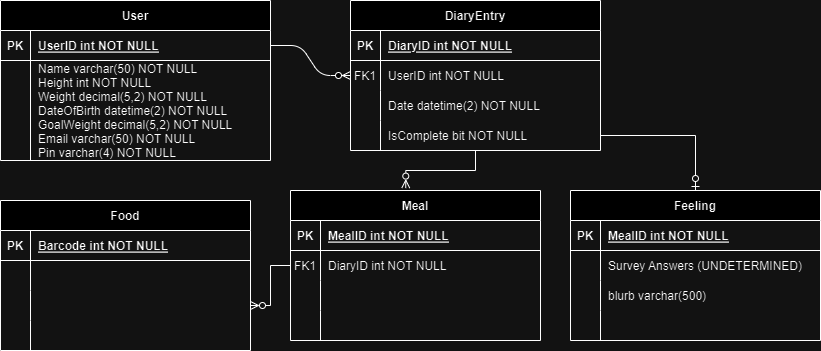

The diagram above was exported from draw.io. Its source (the exported page's mxGraphModel, read from the mxfile embedded in the PNG):
<mxGraphModel dx="1434" dy="796" grid="1" gridSize="10" guides="1" tooltips="1" connect="1" arrows="1" fold="1" page="1" pageScale="1" pageWidth="850" pageHeight="1100" math="0" shadow="0" extFonts="Permanent Marker^https://fonts.googleapis.com/css?family=Permanent+Marker">
  <root>
    <mxCell id="0" />
    <mxCell id="1" parent="0" />
    <mxCell id="C-vyLk0tnHw3VtMMgP7b-1" value="" style="edgeStyle=entityRelationEdgeStyle;endArrow=ERzeroToMany;startArrow=none;endFill=1;startFill=0;" parent="1" source="C-vyLk0tnHw3VtMMgP7b-24" target="C-vyLk0tnHw3VtMMgP7b-6" edge="1">
      <mxGeometry width="100" height="100" relative="1" as="geometry">
        <mxPoint x="260" y="660" as="sourcePoint" />
        <mxPoint x="360" y="560" as="targetPoint" />
      </mxGeometry>
    </mxCell>
    <mxCell id="C-vyLk0tnHw3VtMMgP7b-2" value="DiaryEntry" style="shape=table;startSize=30;container=1;collapsible=1;childLayout=tableLayout;fixedRows=1;rowLines=0;fontStyle=1;align=center;resizeLast=1;" parent="1" vertex="1">
      <mxGeometry x="370" y="60" width="250" height="150" as="geometry" />
    </mxCell>
    <mxCell id="C-vyLk0tnHw3VtMMgP7b-3" value="" style="shape=partialRectangle;collapsible=0;dropTarget=0;pointerEvents=0;fillColor=none;points=[[0,0.5],[1,0.5]];portConstraint=eastwest;top=0;left=0;right=0;bottom=1;" parent="C-vyLk0tnHw3VtMMgP7b-2" vertex="1">
      <mxGeometry y="30" width="250" height="30" as="geometry" />
    </mxCell>
    <mxCell id="C-vyLk0tnHw3VtMMgP7b-4" value="PK" style="shape=partialRectangle;overflow=hidden;connectable=0;fillColor=none;top=0;left=0;bottom=0;right=0;fontStyle=1;" parent="C-vyLk0tnHw3VtMMgP7b-3" vertex="1">
      <mxGeometry width="30" height="30" as="geometry">
        <mxRectangle width="30" height="30" as="alternateBounds" />
      </mxGeometry>
    </mxCell>
    <mxCell id="C-vyLk0tnHw3VtMMgP7b-5" value="DiaryID int NOT NULL" style="shape=partialRectangle;overflow=hidden;connectable=0;fillColor=none;top=0;left=0;bottom=0;right=0;align=left;spacingLeft=6;fontStyle=5;" parent="C-vyLk0tnHw3VtMMgP7b-3" vertex="1">
      <mxGeometry x="30" width="220" height="30" as="geometry">
        <mxRectangle width="220" height="30" as="alternateBounds" />
      </mxGeometry>
    </mxCell>
    <mxCell id="C-vyLk0tnHw3VtMMgP7b-6" value="" style="shape=partialRectangle;collapsible=0;dropTarget=0;pointerEvents=0;fillColor=none;points=[[0,0.5],[1,0.5]];portConstraint=eastwest;top=0;left=0;right=0;bottom=0;" parent="C-vyLk0tnHw3VtMMgP7b-2" vertex="1">
      <mxGeometry y="60" width="250" height="30" as="geometry" />
    </mxCell>
    <mxCell id="C-vyLk0tnHw3VtMMgP7b-7" value="FK1" style="shape=partialRectangle;overflow=hidden;connectable=0;fillColor=none;top=0;left=0;bottom=0;right=0;" parent="C-vyLk0tnHw3VtMMgP7b-6" vertex="1">
      <mxGeometry width="30" height="30" as="geometry">
        <mxRectangle width="30" height="30" as="alternateBounds" />
      </mxGeometry>
    </mxCell>
    <mxCell id="C-vyLk0tnHw3VtMMgP7b-8" value="UserID int NOT NULL" style="shape=partialRectangle;overflow=hidden;connectable=0;fillColor=none;top=0;left=0;bottom=0;right=0;align=left;spacingLeft=6;" parent="C-vyLk0tnHw3VtMMgP7b-6" vertex="1">
      <mxGeometry x="30" width="220" height="30" as="geometry">
        <mxRectangle width="220" height="30" as="alternateBounds" />
      </mxGeometry>
    </mxCell>
    <mxCell id="NJW0uEdA1E-yLHH8QGfA-25" value="" style="shape=partialRectangle;collapsible=0;dropTarget=0;pointerEvents=0;fillColor=none;points=[[0,0.5],[1,0.5]];portConstraint=eastwest;top=0;left=0;right=0;bottom=0;" parent="C-vyLk0tnHw3VtMMgP7b-2" vertex="1">
      <mxGeometry y="90" width="250" height="30" as="geometry" />
    </mxCell>
    <mxCell id="NJW0uEdA1E-yLHH8QGfA-26" value="" style="shape=partialRectangle;overflow=hidden;connectable=0;fillColor=none;top=0;left=0;bottom=0;right=0;" parent="NJW0uEdA1E-yLHH8QGfA-25" vertex="1">
      <mxGeometry width="30" height="30" as="geometry">
        <mxRectangle width="30" height="30" as="alternateBounds" />
      </mxGeometry>
    </mxCell>
    <mxCell id="NJW0uEdA1E-yLHH8QGfA-27" value="Date datetime(2) NOT NULL" style="shape=partialRectangle;overflow=hidden;connectable=0;fillColor=none;top=0;left=0;bottom=0;right=0;align=left;spacingLeft=6;" parent="NJW0uEdA1E-yLHH8QGfA-25" vertex="1">
      <mxGeometry x="30" width="220" height="30" as="geometry">
        <mxRectangle width="220" height="30" as="alternateBounds" />
      </mxGeometry>
    </mxCell>
    <mxCell id="NJW0uEdA1E-yLHH8QGfA-28" value="" style="shape=partialRectangle;collapsible=0;dropTarget=0;pointerEvents=0;fillColor=none;points=[[0,0.5],[1,0.5]];portConstraint=eastwest;top=0;left=0;right=0;bottom=0;" parent="C-vyLk0tnHw3VtMMgP7b-2" vertex="1">
      <mxGeometry y="120" width="250" height="30" as="geometry" />
    </mxCell>
    <mxCell id="NJW0uEdA1E-yLHH8QGfA-29" value="" style="shape=partialRectangle;overflow=hidden;connectable=0;fillColor=none;top=0;left=0;bottom=0;right=0;" parent="NJW0uEdA1E-yLHH8QGfA-28" vertex="1">
      <mxGeometry width="30" height="30" as="geometry">
        <mxRectangle width="30" height="30" as="alternateBounds" />
      </mxGeometry>
    </mxCell>
    <mxCell id="NJW0uEdA1E-yLHH8QGfA-30" value="IsComplete bit NOT NULL" style="shape=partialRectangle;overflow=hidden;connectable=0;fillColor=none;top=0;left=0;bottom=0;right=0;align=left;spacingLeft=6;" parent="NJW0uEdA1E-yLHH8QGfA-28" vertex="1">
      <mxGeometry x="30" width="220" height="30" as="geometry">
        <mxRectangle width="220" height="30" as="alternateBounds" />
      </mxGeometry>
    </mxCell>
    <mxCell id="C-vyLk0tnHw3VtMMgP7b-23" value="User" style="shape=table;startSize=30;container=1;collapsible=1;childLayout=tableLayout;fixedRows=1;rowLines=0;fontStyle=1;align=center;resizeLast=1;" parent="1" vertex="1">
      <mxGeometry x="20" y="60" width="270" height="160" as="geometry" />
    </mxCell>
    <mxCell id="C-vyLk0tnHw3VtMMgP7b-24" value="" style="shape=partialRectangle;collapsible=0;dropTarget=0;pointerEvents=0;fillColor=none;points=[[0,0.5],[1,0.5]];portConstraint=eastwest;top=0;left=0;right=0;bottom=1;" parent="C-vyLk0tnHw3VtMMgP7b-23" vertex="1">
      <mxGeometry y="30" width="270" height="30" as="geometry" />
    </mxCell>
    <mxCell id="C-vyLk0tnHw3VtMMgP7b-25" value="PK" style="shape=partialRectangle;overflow=hidden;connectable=0;fillColor=none;top=0;left=0;bottom=0;right=0;fontStyle=1;" parent="C-vyLk0tnHw3VtMMgP7b-24" vertex="1">
      <mxGeometry width="30" height="30" as="geometry">
        <mxRectangle width="30" height="30" as="alternateBounds" />
      </mxGeometry>
    </mxCell>
    <mxCell id="C-vyLk0tnHw3VtMMgP7b-26" value="UserID int NOT NULL " style="shape=partialRectangle;overflow=hidden;connectable=0;fillColor=none;top=0;left=0;bottom=0;right=0;align=left;spacingLeft=6;fontStyle=5;" parent="C-vyLk0tnHw3VtMMgP7b-24" vertex="1">
      <mxGeometry x="30" width="240" height="30" as="geometry">
        <mxRectangle width="240" height="30" as="alternateBounds" />
      </mxGeometry>
    </mxCell>
    <mxCell id="C-vyLk0tnHw3VtMMgP7b-27" value="" style="shape=partialRectangle;collapsible=0;dropTarget=0;pointerEvents=0;fillColor=none;points=[[0,0.5],[1,0.5]];portConstraint=eastwest;top=0;left=0;right=0;bottom=0;" parent="C-vyLk0tnHw3VtMMgP7b-23" vertex="1">
      <mxGeometry y="60" width="270" height="100" as="geometry" />
    </mxCell>
    <mxCell id="C-vyLk0tnHw3VtMMgP7b-28" value="" style="shape=partialRectangle;overflow=hidden;connectable=0;fillColor=none;top=0;left=0;bottom=0;right=0;" parent="C-vyLk0tnHw3VtMMgP7b-27" vertex="1">
      <mxGeometry width="30" height="100" as="geometry">
        <mxRectangle width="30" height="100" as="alternateBounds" />
      </mxGeometry>
    </mxCell>
    <mxCell id="C-vyLk0tnHw3VtMMgP7b-29" value="Name varchar(50) NOT NULL&#10;Height int NOT NULL&#10;Weight decimal(5,2) NOT NULL&#10;DateOfBirth datetime(2) NOT NULL&#10;GoalWeight decimal(5,2) NOT NULL&#10;Email varchar(50) NOT NULL&#10;Pin varchar(4) NOT NULL&#10;&#10;&#10;" style="shape=partialRectangle;overflow=hidden;connectable=0;fillColor=none;top=0;left=0;bottom=0;right=0;align=left;spacingLeft=6;" parent="C-vyLk0tnHw3VtMMgP7b-27" vertex="1">
      <mxGeometry x="30" width="240" height="100" as="geometry">
        <mxRectangle width="240" height="100" as="alternateBounds" />
      </mxGeometry>
    </mxCell>
    <mxCell id="NJW0uEdA1E-yLHH8QGfA-31" value="Food" style="shape=table;startSize=30;container=1;collapsible=1;childLayout=tableLayout;fixedRows=1;rowLines=0;fontStyle=1;align=center;resizeLast=1;" parent="1" vertex="1">
      <mxGeometry x="20" y="260" width="250" height="150" as="geometry" />
    </mxCell>
    <mxCell id="NJW0uEdA1E-yLHH8QGfA-32" value="" style="shape=partialRectangle;collapsible=0;dropTarget=0;pointerEvents=0;fillColor=none;points=[[0,0.5],[1,0.5]];portConstraint=eastwest;top=0;left=0;right=0;bottom=1;" parent="NJW0uEdA1E-yLHH8QGfA-31" vertex="1">
      <mxGeometry y="30" width="250" height="30" as="geometry" />
    </mxCell>
    <mxCell id="NJW0uEdA1E-yLHH8QGfA-33" value="PK" style="shape=partialRectangle;overflow=hidden;connectable=0;fillColor=none;top=0;left=0;bottom=0;right=0;fontStyle=1;" parent="NJW0uEdA1E-yLHH8QGfA-32" vertex="1">
      <mxGeometry width="30" height="30" as="geometry">
        <mxRectangle width="30" height="30" as="alternateBounds" />
      </mxGeometry>
    </mxCell>
    <mxCell id="NJW0uEdA1E-yLHH8QGfA-34" value="Barcode int NOT NULL" style="shape=partialRectangle;overflow=hidden;connectable=0;fillColor=none;top=0;left=0;bottom=0;right=0;align=left;spacingLeft=6;fontStyle=5;" parent="NJW0uEdA1E-yLHH8QGfA-32" vertex="1">
      <mxGeometry x="30" width="220" height="30" as="geometry">
        <mxRectangle width="220" height="30" as="alternateBounds" />
      </mxGeometry>
    </mxCell>
    <mxCell id="NJW0uEdA1E-yLHH8QGfA-35" value="" style="shape=partialRectangle;collapsible=0;dropTarget=0;pointerEvents=0;fillColor=none;points=[[0,0.5],[1,0.5]];portConstraint=eastwest;top=0;left=0;right=0;bottom=0;" parent="NJW0uEdA1E-yLHH8QGfA-31" vertex="1">
      <mxGeometry y="60" width="250" height="30" as="geometry" />
    </mxCell>
    <mxCell id="NJW0uEdA1E-yLHH8QGfA-36" value="" style="shape=partialRectangle;overflow=hidden;connectable=0;fillColor=none;top=0;left=0;bottom=0;right=0;" parent="NJW0uEdA1E-yLHH8QGfA-35" vertex="1">
      <mxGeometry width="30" height="30" as="geometry">
        <mxRectangle width="30" height="30" as="alternateBounds" />
      </mxGeometry>
    </mxCell>
    <mxCell id="NJW0uEdA1E-yLHH8QGfA-37" value="" style="shape=partialRectangle;overflow=hidden;connectable=0;fillColor=none;top=0;left=0;bottom=0;right=0;align=left;spacingLeft=6;" parent="NJW0uEdA1E-yLHH8QGfA-35" vertex="1">
      <mxGeometry x="30" width="220" height="30" as="geometry">
        <mxRectangle width="220" height="30" as="alternateBounds" />
      </mxGeometry>
    </mxCell>
    <mxCell id="NJW0uEdA1E-yLHH8QGfA-38" value="" style="shape=partialRectangle;collapsible=0;dropTarget=0;pointerEvents=0;fillColor=none;points=[[0,0.5],[1,0.5]];portConstraint=eastwest;top=0;left=0;right=0;bottom=0;" parent="NJW0uEdA1E-yLHH8QGfA-31" vertex="1">
      <mxGeometry y="90" width="250" height="30" as="geometry" />
    </mxCell>
    <mxCell id="NJW0uEdA1E-yLHH8QGfA-39" value="" style="shape=partialRectangle;overflow=hidden;connectable=0;fillColor=none;top=0;left=0;bottom=0;right=0;" parent="NJW0uEdA1E-yLHH8QGfA-38" vertex="1">
      <mxGeometry width="30" height="30" as="geometry">
        <mxRectangle width="30" height="30" as="alternateBounds" />
      </mxGeometry>
    </mxCell>
    <mxCell id="NJW0uEdA1E-yLHH8QGfA-40" value="" style="shape=partialRectangle;overflow=hidden;connectable=0;fillColor=none;top=0;left=0;bottom=0;right=0;align=left;spacingLeft=6;" parent="NJW0uEdA1E-yLHH8QGfA-38" vertex="1">
      <mxGeometry x="30" width="220" height="30" as="geometry">
        <mxRectangle width="220" height="30" as="alternateBounds" />
      </mxGeometry>
    </mxCell>
    <mxCell id="NJW0uEdA1E-yLHH8QGfA-41" value="" style="shape=partialRectangle;collapsible=0;dropTarget=0;pointerEvents=0;fillColor=none;points=[[0,0.5],[1,0.5]];portConstraint=eastwest;top=0;left=0;right=0;bottom=0;" parent="NJW0uEdA1E-yLHH8QGfA-31" vertex="1">
      <mxGeometry y="120" width="250" height="30" as="geometry" />
    </mxCell>
    <mxCell id="NJW0uEdA1E-yLHH8QGfA-42" value="" style="shape=partialRectangle;overflow=hidden;connectable=0;fillColor=none;top=0;left=0;bottom=0;right=0;" parent="NJW0uEdA1E-yLHH8QGfA-41" vertex="1">
      <mxGeometry width="30" height="30" as="geometry">
        <mxRectangle width="30" height="30" as="alternateBounds" />
      </mxGeometry>
    </mxCell>
    <mxCell id="NJW0uEdA1E-yLHH8QGfA-43" value="" style="shape=partialRectangle;overflow=hidden;connectable=0;fillColor=none;top=0;left=0;bottom=0;right=0;align=left;spacingLeft=6;" parent="NJW0uEdA1E-yLHH8QGfA-41" vertex="1">
      <mxGeometry x="30" width="220" height="30" as="geometry">
        <mxRectangle width="220" height="30" as="alternateBounds" />
      </mxGeometry>
    </mxCell>
    <mxCell id="NJW0uEdA1E-yLHH8QGfA-44" value="Meal" style="shape=table;startSize=30;container=1;collapsible=1;childLayout=tableLayout;fixedRows=1;rowLines=0;fontStyle=1;align=center;resizeLast=1;" parent="1" vertex="1">
      <mxGeometry x="310" y="250" width="250" height="150" as="geometry" />
    </mxCell>
    <mxCell id="NJW0uEdA1E-yLHH8QGfA-45" value="" style="shape=partialRectangle;collapsible=0;dropTarget=0;pointerEvents=0;fillColor=none;points=[[0,0.5],[1,0.5]];portConstraint=eastwest;top=0;left=0;right=0;bottom=1;" parent="NJW0uEdA1E-yLHH8QGfA-44" vertex="1">
      <mxGeometry y="30" width="250" height="30" as="geometry" />
    </mxCell>
    <mxCell id="NJW0uEdA1E-yLHH8QGfA-46" value="PK" style="shape=partialRectangle;overflow=hidden;connectable=0;fillColor=none;top=0;left=0;bottom=0;right=0;fontStyle=1;" parent="NJW0uEdA1E-yLHH8QGfA-45" vertex="1">
      <mxGeometry width="30" height="30" as="geometry">
        <mxRectangle width="30" height="30" as="alternateBounds" />
      </mxGeometry>
    </mxCell>
    <mxCell id="NJW0uEdA1E-yLHH8QGfA-47" value="MealID int NOT NULL" style="shape=partialRectangle;overflow=hidden;connectable=0;fillColor=none;top=0;left=0;bottom=0;right=0;align=left;spacingLeft=6;fontStyle=5;" parent="NJW0uEdA1E-yLHH8QGfA-45" vertex="1">
      <mxGeometry x="30" width="220" height="30" as="geometry">
        <mxRectangle width="220" height="30" as="alternateBounds" />
      </mxGeometry>
    </mxCell>
    <mxCell id="NJW0uEdA1E-yLHH8QGfA-48" value="" style="shape=partialRectangle;collapsible=0;dropTarget=0;pointerEvents=0;fillColor=none;points=[[0,0.5],[1,0.5]];portConstraint=eastwest;top=0;left=0;right=0;bottom=0;" parent="NJW0uEdA1E-yLHH8QGfA-44" vertex="1">
      <mxGeometry y="60" width="250" height="30" as="geometry" />
    </mxCell>
    <mxCell id="NJW0uEdA1E-yLHH8QGfA-49" value="FK1" style="shape=partialRectangle;overflow=hidden;connectable=0;fillColor=none;top=0;left=0;bottom=0;right=0;" parent="NJW0uEdA1E-yLHH8QGfA-48" vertex="1">
      <mxGeometry width="30" height="30" as="geometry">
        <mxRectangle width="30" height="30" as="alternateBounds" />
      </mxGeometry>
    </mxCell>
    <mxCell id="NJW0uEdA1E-yLHH8QGfA-50" value="DiaryID int NOT NULL" style="shape=partialRectangle;overflow=hidden;connectable=0;fillColor=none;top=0;left=0;bottom=0;right=0;align=left;spacingLeft=6;" parent="NJW0uEdA1E-yLHH8QGfA-48" vertex="1">
      <mxGeometry x="30" width="220" height="30" as="geometry">
        <mxRectangle width="220" height="30" as="alternateBounds" />
      </mxGeometry>
    </mxCell>
    <mxCell id="NJW0uEdA1E-yLHH8QGfA-51" value="" style="shape=partialRectangle;collapsible=0;dropTarget=0;pointerEvents=0;fillColor=none;points=[[0,0.5],[1,0.5]];portConstraint=eastwest;top=0;left=0;right=0;bottom=0;" parent="NJW0uEdA1E-yLHH8QGfA-44" vertex="1">
      <mxGeometry y="90" width="250" height="30" as="geometry" />
    </mxCell>
    <mxCell id="NJW0uEdA1E-yLHH8QGfA-52" value="" style="shape=partialRectangle;overflow=hidden;connectable=0;fillColor=none;top=0;left=0;bottom=0;right=0;" parent="NJW0uEdA1E-yLHH8QGfA-51" vertex="1">
      <mxGeometry width="30" height="30" as="geometry">
        <mxRectangle width="30" height="30" as="alternateBounds" />
      </mxGeometry>
    </mxCell>
    <mxCell id="NJW0uEdA1E-yLHH8QGfA-53" value="" style="shape=partialRectangle;overflow=hidden;connectable=0;fillColor=none;top=0;left=0;bottom=0;right=0;align=left;spacingLeft=6;" parent="NJW0uEdA1E-yLHH8QGfA-51" vertex="1">
      <mxGeometry x="30" width="220" height="30" as="geometry">
        <mxRectangle width="220" height="30" as="alternateBounds" />
      </mxGeometry>
    </mxCell>
    <mxCell id="NJW0uEdA1E-yLHH8QGfA-54" value="" style="shape=partialRectangle;collapsible=0;dropTarget=0;pointerEvents=0;fillColor=none;points=[[0,0.5],[1,0.5]];portConstraint=eastwest;top=0;left=0;right=0;bottom=0;" parent="NJW0uEdA1E-yLHH8QGfA-44" vertex="1">
      <mxGeometry y="120" width="250" height="30" as="geometry" />
    </mxCell>
    <mxCell id="NJW0uEdA1E-yLHH8QGfA-55" value="" style="shape=partialRectangle;overflow=hidden;connectable=0;fillColor=none;top=0;left=0;bottom=0;right=0;" parent="NJW0uEdA1E-yLHH8QGfA-54" vertex="1">
      <mxGeometry width="30" height="30" as="geometry">
        <mxRectangle width="30" height="30" as="alternateBounds" />
      </mxGeometry>
    </mxCell>
    <mxCell id="NJW0uEdA1E-yLHH8QGfA-56" value="" style="shape=partialRectangle;overflow=hidden;connectable=0;fillColor=none;top=0;left=0;bottom=0;right=0;align=left;spacingLeft=6;" parent="NJW0uEdA1E-yLHH8QGfA-54" vertex="1">
      <mxGeometry x="30" width="220" height="30" as="geometry">
        <mxRectangle width="220" height="30" as="alternateBounds" />
      </mxGeometry>
    </mxCell>
    <mxCell id="NJW0uEdA1E-yLHH8QGfA-59" style="edgeStyle=orthogonalEdgeStyle;rounded=0;orthogonalLoop=1;jettySize=auto;html=1;entryX=0.461;entryY=-0.016;entryDx=0;entryDy=0;entryPerimeter=0;endArrow=ERzeroToMany;endFill=0;" parent="1" source="C-vyLk0tnHw3VtMMgP7b-2" target="NJW0uEdA1E-yLHH8QGfA-44" edge="1">
      <mxGeometry relative="1" as="geometry" />
    </mxCell>
    <mxCell id="NJW0uEdA1E-yLHH8QGfA-60" style="edgeStyle=orthogonalEdgeStyle;rounded=0;orthogonalLoop=1;jettySize=auto;html=1;endArrow=ERzeroToMany;endFill=0;" parent="1" source="NJW0uEdA1E-yLHH8QGfA-48" target="NJW0uEdA1E-yLHH8QGfA-38" edge="1">
      <mxGeometry relative="1" as="geometry" />
    </mxCell>
    <mxCell id="NJW0uEdA1E-yLHH8QGfA-61" value="Feeling" style="shape=table;startSize=30;container=1;collapsible=1;childLayout=tableLayout;fixedRows=1;rowLines=0;fontStyle=1;align=center;resizeLast=1;" parent="1" vertex="1">
      <mxGeometry x="590" y="250" width="250" height="150" as="geometry" />
    </mxCell>
    <mxCell id="NJW0uEdA1E-yLHH8QGfA-62" value="" style="shape=partialRectangle;collapsible=0;dropTarget=0;pointerEvents=0;fillColor=none;points=[[0,0.5],[1,0.5]];portConstraint=eastwest;top=0;left=0;right=0;bottom=1;" parent="NJW0uEdA1E-yLHH8QGfA-61" vertex="1">
      <mxGeometry y="30" width="250" height="30" as="geometry" />
    </mxCell>
    <mxCell id="NJW0uEdA1E-yLHH8QGfA-63" value="PK" style="shape=partialRectangle;overflow=hidden;connectable=0;fillColor=none;top=0;left=0;bottom=0;right=0;fontStyle=1;" parent="NJW0uEdA1E-yLHH8QGfA-62" vertex="1">
      <mxGeometry width="30" height="30" as="geometry">
        <mxRectangle width="30" height="30" as="alternateBounds" />
      </mxGeometry>
    </mxCell>
    <mxCell id="NJW0uEdA1E-yLHH8QGfA-64" value="MealID int NOT NULL" style="shape=partialRectangle;overflow=hidden;connectable=0;fillColor=none;top=0;left=0;bottom=0;right=0;align=left;spacingLeft=6;fontStyle=5;" parent="NJW0uEdA1E-yLHH8QGfA-62" vertex="1">
      <mxGeometry x="30" width="220" height="30" as="geometry">
        <mxRectangle width="220" height="30" as="alternateBounds" />
      </mxGeometry>
    </mxCell>
    <mxCell id="NJW0uEdA1E-yLHH8QGfA-65" value="" style="shape=partialRectangle;collapsible=0;dropTarget=0;pointerEvents=0;fillColor=none;points=[[0,0.5],[1,0.5]];portConstraint=eastwest;top=0;left=0;right=0;bottom=0;" parent="NJW0uEdA1E-yLHH8QGfA-61" vertex="1">
      <mxGeometry y="60" width="250" height="30" as="geometry" />
    </mxCell>
    <mxCell id="NJW0uEdA1E-yLHH8QGfA-66" value="" style="shape=partialRectangle;overflow=hidden;connectable=0;fillColor=none;top=0;left=0;bottom=0;right=0;" parent="NJW0uEdA1E-yLHH8QGfA-65" vertex="1">
      <mxGeometry width="30" height="30" as="geometry">
        <mxRectangle width="30" height="30" as="alternateBounds" />
      </mxGeometry>
    </mxCell>
    <mxCell id="NJW0uEdA1E-yLHH8QGfA-67" value="Survey Answers (UNDETERMINED)" style="shape=partialRectangle;overflow=hidden;connectable=0;fillColor=none;top=0;left=0;bottom=0;right=0;align=left;spacingLeft=6;" parent="NJW0uEdA1E-yLHH8QGfA-65" vertex="1">
      <mxGeometry x="30" width="220" height="30" as="geometry">
        <mxRectangle width="220" height="30" as="alternateBounds" />
      </mxGeometry>
    </mxCell>
    <mxCell id="NJW0uEdA1E-yLHH8QGfA-68" value="" style="shape=partialRectangle;collapsible=0;dropTarget=0;pointerEvents=0;fillColor=none;points=[[0,0.5],[1,0.5]];portConstraint=eastwest;top=0;left=0;right=0;bottom=0;" parent="NJW0uEdA1E-yLHH8QGfA-61" vertex="1">
      <mxGeometry y="90" width="250" height="30" as="geometry" />
    </mxCell>
    <mxCell id="NJW0uEdA1E-yLHH8QGfA-69" value="" style="shape=partialRectangle;overflow=hidden;connectable=0;fillColor=none;top=0;left=0;bottom=0;right=0;" parent="NJW0uEdA1E-yLHH8QGfA-68" vertex="1">
      <mxGeometry width="30" height="30" as="geometry">
        <mxRectangle width="30" height="30" as="alternateBounds" />
      </mxGeometry>
    </mxCell>
    <mxCell id="NJW0uEdA1E-yLHH8QGfA-70" value="blurb varchar(500)" style="shape=partialRectangle;overflow=hidden;connectable=0;fillColor=none;top=0;left=0;bottom=0;right=0;align=left;spacingLeft=6;" parent="NJW0uEdA1E-yLHH8QGfA-68" vertex="1">
      <mxGeometry x="30" width="220" height="30" as="geometry">
        <mxRectangle width="220" height="30" as="alternateBounds" />
      </mxGeometry>
    </mxCell>
    <mxCell id="NJW0uEdA1E-yLHH8QGfA-71" value="" style="shape=partialRectangle;collapsible=0;dropTarget=0;pointerEvents=0;fillColor=none;points=[[0,0.5],[1,0.5]];portConstraint=eastwest;top=0;left=0;right=0;bottom=0;" parent="NJW0uEdA1E-yLHH8QGfA-61" vertex="1">
      <mxGeometry y="120" width="250" height="30" as="geometry" />
    </mxCell>
    <mxCell id="NJW0uEdA1E-yLHH8QGfA-72" value="" style="shape=partialRectangle;overflow=hidden;connectable=0;fillColor=none;top=0;left=0;bottom=0;right=0;" parent="NJW0uEdA1E-yLHH8QGfA-71" vertex="1">
      <mxGeometry width="30" height="30" as="geometry">
        <mxRectangle width="30" height="30" as="alternateBounds" />
      </mxGeometry>
    </mxCell>
    <mxCell id="NJW0uEdA1E-yLHH8QGfA-73" value="" style="shape=partialRectangle;overflow=hidden;connectable=0;fillColor=none;top=0;left=0;bottom=0;right=0;align=left;spacingLeft=6;" parent="NJW0uEdA1E-yLHH8QGfA-71" vertex="1">
      <mxGeometry x="30" width="220" height="30" as="geometry">
        <mxRectangle width="220" height="30" as="alternateBounds" />
      </mxGeometry>
    </mxCell>
    <mxCell id="NJW0uEdA1E-yLHH8QGfA-74" style="edgeStyle=orthogonalEdgeStyle;rounded=0;orthogonalLoop=1;jettySize=auto;html=1;endArrow=ERzeroToOne;endFill=0;" parent="1" source="NJW0uEdA1E-yLHH8QGfA-28" target="NJW0uEdA1E-yLHH8QGfA-61" edge="1">
      <mxGeometry relative="1" as="geometry" />
    </mxCell>
  </root>
</mxGraphModel>